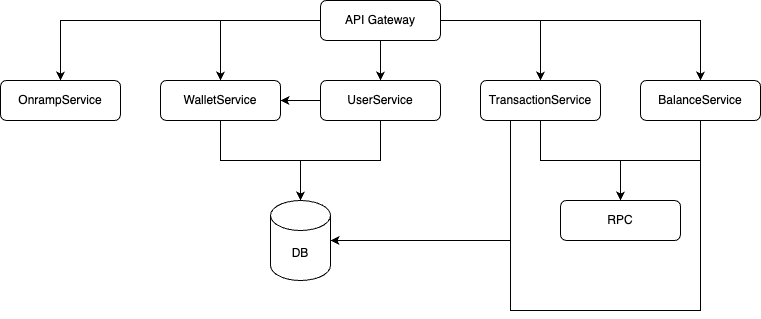

The diagram above was exported from draw.io. Its source (the exported page's mxGraphModel, read from the mxfile embedded in the PNG):
<mxGraphModel dx="1242" dy="697" grid="1" gridSize="10" guides="1" tooltips="1" connect="1" arrows="1" fold="1" page="1" pageScale="1" pageWidth="827" pageHeight="1169" math="0" shadow="0">
  <root>
    <mxCell id="WIyWlLk6GJQsqaUBKTNV-0" />
    <mxCell id="WIyWlLk6GJQsqaUBKTNV-1" parent="WIyWlLk6GJQsqaUBKTNV-0" />
    <mxCell id="c1qn0rRNYJ-MF0XQuZK3-25" style="edgeStyle=orthogonalEdgeStyle;rounded=0;orthogonalLoop=1;jettySize=auto;html=1;exitX=0;exitY=0.5;exitDx=0;exitDy=0;entryX=1;entryY=0.5;entryDx=0;entryDy=0;" edge="1" parent="WIyWlLk6GJQsqaUBKTNV-1" source="WIyWlLk6GJQsqaUBKTNV-3" target="WIyWlLk6GJQsqaUBKTNV-7">
      <mxGeometry relative="1" as="geometry" />
    </mxCell>
    <mxCell id="WIyWlLk6GJQsqaUBKTNV-3" value="UserService" style="rounded=1;whiteSpace=wrap;html=1;fontSize=12;glass=0;strokeWidth=1;shadow=0;" parent="WIyWlLk6GJQsqaUBKTNV-1" vertex="1">
      <mxGeometry x="360" y="160" width="120" height="40" as="geometry" />
    </mxCell>
    <mxCell id="WIyWlLk6GJQsqaUBKTNV-7" value="WalletService" style="rounded=1;whiteSpace=wrap;html=1;fontSize=12;glass=0;strokeWidth=1;shadow=0;" parent="WIyWlLk6GJQsqaUBKTNV-1" vertex="1">
      <mxGeometry x="200" y="160" width="120" height="40" as="geometry" />
    </mxCell>
    <mxCell id="c1qn0rRNYJ-MF0XQuZK3-29" style="edgeStyle=orthogonalEdgeStyle;rounded=0;orthogonalLoop=1;jettySize=auto;html=1;entryX=0.5;entryY=0;entryDx=0;entryDy=0;" edge="1" parent="WIyWlLk6GJQsqaUBKTNV-1" source="WIyWlLk6GJQsqaUBKTNV-11" target="c1qn0rRNYJ-MF0XQuZK3-10">
      <mxGeometry relative="1" as="geometry" />
    </mxCell>
    <mxCell id="WIyWlLk6GJQsqaUBKTNV-11" value="TransactionService" style="rounded=1;whiteSpace=wrap;html=1;fontSize=12;glass=0;strokeWidth=1;shadow=0;" parent="WIyWlLk6GJQsqaUBKTNV-1" vertex="1">
      <mxGeometry x="520" y="160" width="120" height="40" as="geometry" />
    </mxCell>
    <mxCell id="WIyWlLk6GJQsqaUBKTNV-12" value="OnrampService" style="rounded=1;whiteSpace=wrap;html=1;fontSize=12;glass=0;strokeWidth=1;shadow=0;" parent="WIyWlLk6GJQsqaUBKTNV-1" vertex="1">
      <mxGeometry x="40" y="160" width="120" height="40" as="geometry" />
    </mxCell>
    <mxCell id="c1qn0rRNYJ-MF0XQuZK3-30" style="edgeStyle=orthogonalEdgeStyle;rounded=0;orthogonalLoop=1;jettySize=auto;html=1;entryX=0.5;entryY=0;entryDx=0;entryDy=0;" edge="1" parent="WIyWlLk6GJQsqaUBKTNV-1" source="c1qn0rRNYJ-MF0XQuZK3-6" target="c1qn0rRNYJ-MF0XQuZK3-10">
      <mxGeometry relative="1" as="geometry" />
    </mxCell>
    <mxCell id="c1qn0rRNYJ-MF0XQuZK3-6" value="BalanceService" style="rounded=1;whiteSpace=wrap;html=1;fontSize=12;glass=0;strokeWidth=1;shadow=0;" vertex="1" parent="WIyWlLk6GJQsqaUBKTNV-1">
      <mxGeometry x="680" y="160" width="120" height="40" as="geometry" />
    </mxCell>
    <mxCell id="c1qn0rRNYJ-MF0XQuZK3-8" value="DB" style="shape=cylinder3;whiteSpace=wrap;html=1;boundedLbl=1;backgroundOutline=1;size=15;" vertex="1" parent="WIyWlLk6GJQsqaUBKTNV-1">
      <mxGeometry x="310" y="280" width="60" height="80" as="geometry" />
    </mxCell>
    <mxCell id="c1qn0rRNYJ-MF0XQuZK3-10" value="RPC" style="rounded=1;whiteSpace=wrap;html=1;fontSize=12;glass=0;strokeWidth=1;shadow=0;" vertex="1" parent="WIyWlLk6GJQsqaUBKTNV-1">
      <mxGeometry x="600" y="280" width="120" height="40" as="geometry" />
    </mxCell>
    <mxCell id="c1qn0rRNYJ-MF0XQuZK3-23" style="edgeStyle=orthogonalEdgeStyle;rounded=0;orthogonalLoop=1;jettySize=auto;html=1;exitX=0.5;exitY=1;exitDx=0;exitDy=0;entryX=0.5;entryY=0;entryDx=0;entryDy=0;" edge="1" parent="WIyWlLk6GJQsqaUBKTNV-1" source="c1qn0rRNYJ-MF0XQuZK3-20" target="WIyWlLk6GJQsqaUBKTNV-3">
      <mxGeometry relative="1" as="geometry" />
    </mxCell>
    <mxCell id="c1qn0rRNYJ-MF0XQuZK3-24" style="edgeStyle=orthogonalEdgeStyle;rounded=0;orthogonalLoop=1;jettySize=auto;html=1;entryX=0.5;entryY=0;entryDx=0;entryDy=0;" edge="1" parent="WIyWlLk6GJQsqaUBKTNV-1" source="c1qn0rRNYJ-MF0XQuZK3-20" target="WIyWlLk6GJQsqaUBKTNV-11">
      <mxGeometry relative="1" as="geometry">
        <mxPoint x="480" y="140" as="targetPoint" />
      </mxGeometry>
    </mxCell>
    <mxCell id="c1qn0rRNYJ-MF0XQuZK3-26" style="edgeStyle=orthogonalEdgeStyle;rounded=0;orthogonalLoop=1;jettySize=auto;html=1;entryX=0.5;entryY=0;entryDx=0;entryDy=0;" edge="1" parent="WIyWlLk6GJQsqaUBKTNV-1" source="c1qn0rRNYJ-MF0XQuZK3-20" target="c1qn0rRNYJ-MF0XQuZK3-6">
      <mxGeometry relative="1" as="geometry" />
    </mxCell>
    <mxCell id="c1qn0rRNYJ-MF0XQuZK3-27" style="edgeStyle=orthogonalEdgeStyle;rounded=0;orthogonalLoop=1;jettySize=auto;html=1;" edge="1" parent="WIyWlLk6GJQsqaUBKTNV-1" source="c1qn0rRNYJ-MF0XQuZK3-20" target="WIyWlLk6GJQsqaUBKTNV-7">
      <mxGeometry relative="1" as="geometry" />
    </mxCell>
    <mxCell id="c1qn0rRNYJ-MF0XQuZK3-28" style="edgeStyle=orthogonalEdgeStyle;rounded=0;orthogonalLoop=1;jettySize=auto;html=1;entryX=0.5;entryY=0;entryDx=0;entryDy=0;" edge="1" parent="WIyWlLk6GJQsqaUBKTNV-1" source="c1qn0rRNYJ-MF0XQuZK3-20" target="WIyWlLk6GJQsqaUBKTNV-12">
      <mxGeometry relative="1" as="geometry" />
    </mxCell>
    <mxCell id="c1qn0rRNYJ-MF0XQuZK3-20" value="API Gateway" style="rounded=1;whiteSpace=wrap;html=1;fontSize=12;glass=0;strokeWidth=1;shadow=0;" vertex="1" parent="WIyWlLk6GJQsqaUBKTNV-1">
      <mxGeometry x="360" y="80" width="120" height="40" as="geometry" />
    </mxCell>
    <mxCell id="c1qn0rRNYJ-MF0XQuZK3-31" style="edgeStyle=orthogonalEdgeStyle;rounded=0;orthogonalLoop=1;jettySize=auto;html=1;entryX=0.5;entryY=0;entryDx=0;entryDy=0;entryPerimeter=0;" edge="1" parent="WIyWlLk6GJQsqaUBKTNV-1" source="WIyWlLk6GJQsqaUBKTNV-3" target="c1qn0rRNYJ-MF0XQuZK3-8">
      <mxGeometry relative="1" as="geometry" />
    </mxCell>
    <mxCell id="c1qn0rRNYJ-MF0XQuZK3-33" style="edgeStyle=orthogonalEdgeStyle;rounded=0;orthogonalLoop=1;jettySize=auto;html=1;entryX=1;entryY=0.5;entryDx=0;entryDy=0;entryPerimeter=0;" edge="1" parent="WIyWlLk6GJQsqaUBKTNV-1" source="WIyWlLk6GJQsqaUBKTNV-11" target="c1qn0rRNYJ-MF0XQuZK3-8">
      <mxGeometry relative="1" as="geometry">
        <Array as="points">
          <mxPoint x="550" y="320" />
        </Array>
      </mxGeometry>
    </mxCell>
    <mxCell id="c1qn0rRNYJ-MF0XQuZK3-34" style="edgeStyle=orthogonalEdgeStyle;rounded=0;orthogonalLoop=1;jettySize=auto;html=1;entryX=1;entryY=0.5;entryDx=0;entryDy=0;entryPerimeter=0;" edge="1" parent="WIyWlLk6GJQsqaUBKTNV-1" source="c1qn0rRNYJ-MF0XQuZK3-6" target="c1qn0rRNYJ-MF0XQuZK3-8">
      <mxGeometry relative="1" as="geometry">
        <Array as="points">
          <mxPoint x="740" y="390" />
          <mxPoint x="550" y="390" />
          <mxPoint x="550" y="320" />
        </Array>
      </mxGeometry>
    </mxCell>
    <mxCell id="c1qn0rRNYJ-MF0XQuZK3-35" style="edgeStyle=orthogonalEdgeStyle;rounded=0;orthogonalLoop=1;jettySize=auto;html=1;entryX=0.5;entryY=0;entryDx=0;entryDy=0;entryPerimeter=0;" edge="1" parent="WIyWlLk6GJQsqaUBKTNV-1" source="WIyWlLk6GJQsqaUBKTNV-7" target="c1qn0rRNYJ-MF0XQuZK3-8">
      <mxGeometry relative="1" as="geometry" />
    </mxCell>
  </root>
</mxGraphModel>